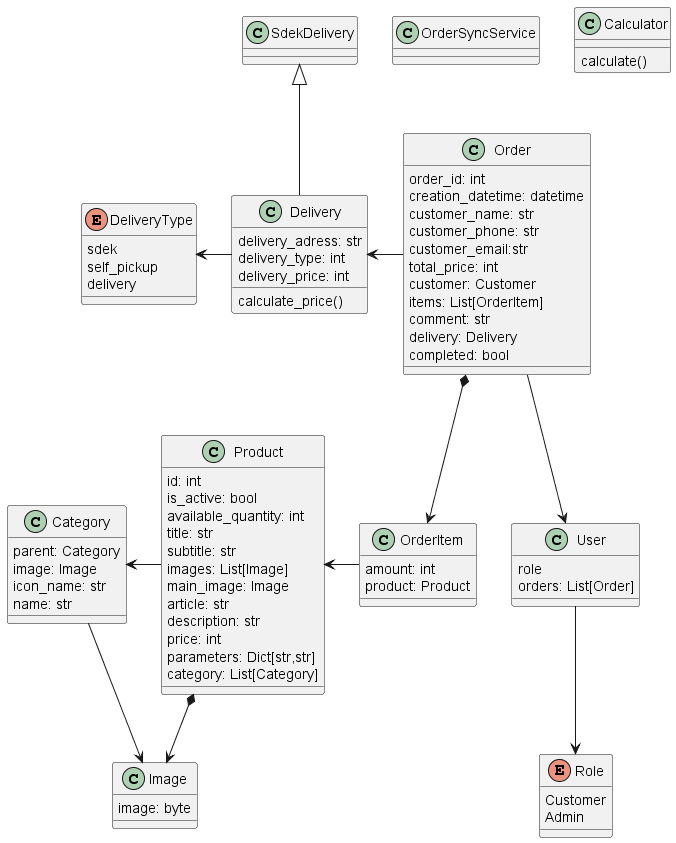

The diagram above was rendered by PlantUML. Its source (embedded in the PNG):
@startuml
class Product{
    id: int
    is_active: bool
    available_quantity: int
    title: str
    subtitle: str
    images: List[Image]
    main_image: Image
    article: str
    description: str
    price: int
    parameters: Dict[str,str]
    category: List[Category]
}

class Image{
    image: byte
}


class Category{
    parent: Category
    image: Image
    icon_name: str
    name: str
}

class Order{
    order_id: int
    creation_datetime: datetime
    customer_name: str
    customer_phone: str
    customer_email:str
    total_price: int
    customer: Customer
    items: List[OrderItem]    
    comment: str
    delivery: Delivery
    completed: bool
}

class Delivery{
    delivery_adress: str
    delivery_type: int
    delivery_price: int

    calculate_price()
}

class SdekDelivery{

}

class OrderSyncService{}

enum DeliveryType{
    sdek
    self_pickup
    delivery
}

class OrderItem{
    amount: int
    product: Product
}

class Calculator{
    calculate()
}



class User{
    role
    orders: List[Order]
}

enum Role{
    Customer
    Admin
}

User --> Role
Product -left-> Category
    Category --> Image
Product *--> Image
Order --> User
Order -left-> Delivery
    Delivery -left-> DeliveryType
    SdekDelivery <|-- Delivery
Order *--> OrderItem
    OrderItem -left-> Product
@enduml